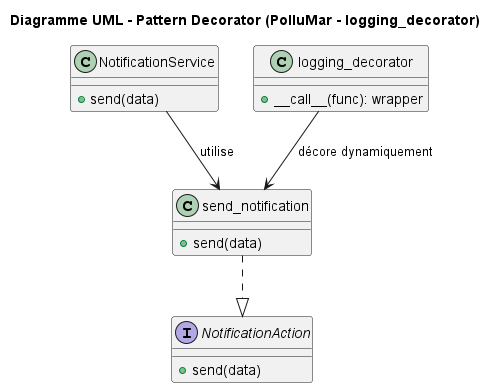

The diagram above was rendered by PlantUML. Its source (embedded in the PNG):
@startuml

title Diagramme UML - Pattern Decorator (PolluMar - logging_decorator)

' ===== Interface conceptuelle =====
interface NotificationAction {
    +send(data)
}

' ===== Service concret =====
class NotificationService {
    +send(data)
}

' ===== Décorateur fonctionnel =====
class logging_decorator {
    +__call__(func): wrapper
}

' ===== Fonction décorée (représentation symbolique) =====
class send_notification {
    +send(data)
}

' ===== Relations =====
NotificationService --> send_notification : utilise
logging_decorator --> send_notification : décore dynamiquement
send_notification ..|> NotificationAction

@enduml